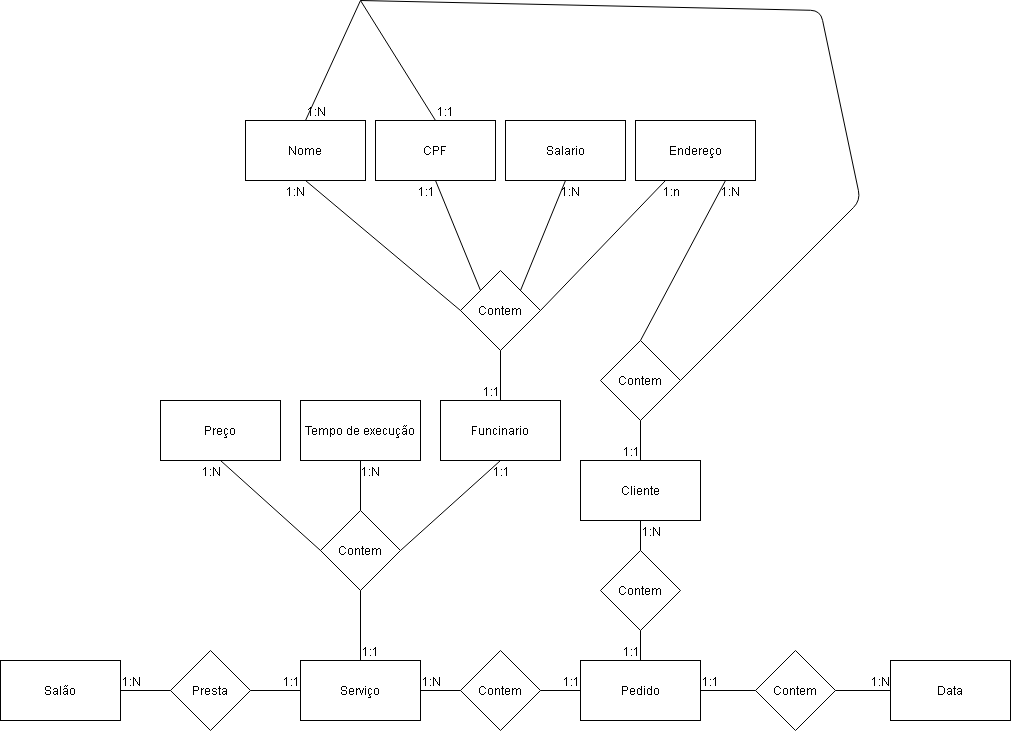

The diagram above was exported from draw.io. Its source (the exported page's mxGraphModel, read from the mxfile embedded in the PNG):
<mxGraphModel dx="877" dy="1903" grid="1" gridSize="10" guides="1" tooltips="1" connect="1" arrows="1" fold="1" page="1" pageScale="1" pageWidth="850" pageHeight="1100" math="0" shadow="0">
  <root>
    <mxCell id="0" />
    <mxCell id="1" parent="0" />
    <mxCell id="_KxSR3LBOcAcPK4whvuO-257" value="Salão" style="rounded=0;whiteSpace=wrap;html=1;fillColor=#ffffff;" vertex="1" parent="1">
      <mxGeometry x="250" y="370" width="120" height="60" as="geometry" />
    </mxCell>
    <mxCell id="_KxSR3LBOcAcPK4whvuO-258" value="Presta" style="rhombus;whiteSpace=wrap;html=1;fillColor=#ffffff;" vertex="1" parent="1">
      <mxGeometry x="420" y="360" width="80" height="80" as="geometry" />
    </mxCell>
    <mxCell id="_KxSR3LBOcAcPK4whvuO-259" value="Serviço" style="rounded=0;whiteSpace=wrap;html=1;fillColor=#ffffff;" vertex="1" parent="1">
      <mxGeometry x="550" y="370" width="120" height="60" as="geometry" />
    </mxCell>
    <mxCell id="_KxSR3LBOcAcPK4whvuO-260" value="" style="endArrow=none;html=1;rounded=0;exitX=1;exitY=0.5;exitDx=0;exitDy=0;" edge="1" parent="1" source="_KxSR3LBOcAcPK4whvuO-257">
      <mxGeometry relative="1" as="geometry">
        <mxPoint x="380" y="400" as="sourcePoint" />
        <mxPoint x="420" y="400" as="targetPoint" />
      </mxGeometry>
    </mxCell>
    <mxCell id="_KxSR3LBOcAcPK4whvuO-261" value="1:N" style="resizable=0;html=1;align=left;verticalAlign=bottom;" connectable="0" vertex="1" parent="_KxSR3LBOcAcPK4whvuO-260">
      <mxGeometry x="-1" relative="1" as="geometry" />
    </mxCell>
    <mxCell id="_KxSR3LBOcAcPK4whvuO-263" value="" style="endArrow=none;html=1;rounded=0;entryX=0;entryY=0.5;entryDx=0;entryDy=0;" edge="1" parent="1" target="_KxSR3LBOcAcPK4whvuO-259">
      <mxGeometry relative="1" as="geometry">
        <mxPoint x="500" y="400" as="sourcePoint" />
        <mxPoint x="540" y="400" as="targetPoint" />
      </mxGeometry>
    </mxCell>
    <mxCell id="_KxSR3LBOcAcPK4whvuO-265" value="1:1" style="resizable=0;html=1;align=right;verticalAlign=bottom;" connectable="0" vertex="1" parent="_KxSR3LBOcAcPK4whvuO-263">
      <mxGeometry x="1" relative="1" as="geometry" />
    </mxCell>
    <mxCell id="_KxSR3LBOcAcPK4whvuO-273" value="Contem" style="rhombus;whiteSpace=wrap;html=1;fillColor=#ffffff;" vertex="1" parent="1">
      <mxGeometry x="570" y="220" width="80" height="80" as="geometry" />
    </mxCell>
    <mxCell id="_KxSR3LBOcAcPK4whvuO-274" value="" style="endArrow=none;html=1;rounded=0;exitX=0.5;exitY=0;exitDx=0;exitDy=0;entryX=0.5;entryY=1;entryDx=0;entryDy=0;" edge="1" parent="1" source="_KxSR3LBOcAcPK4whvuO-259" target="_KxSR3LBOcAcPK4whvuO-273">
      <mxGeometry relative="1" as="geometry">
        <mxPoint x="480" y="290" as="sourcePoint" />
        <mxPoint x="640" y="290" as="targetPoint" />
      </mxGeometry>
    </mxCell>
    <mxCell id="_KxSR3LBOcAcPK4whvuO-275" value="1:1" style="resizable=0;html=1;align=left;verticalAlign=bottom;" connectable="0" vertex="1" parent="_KxSR3LBOcAcPK4whvuO-274">
      <mxGeometry x="-1" relative="1" as="geometry" />
    </mxCell>
    <mxCell id="_KxSR3LBOcAcPK4whvuO-277" value="Preço" style="rounded=0;whiteSpace=wrap;html=1;fillColor=#ffffff;" vertex="1" parent="1">
      <mxGeometry x="410" y="110" width="120" height="60" as="geometry" />
    </mxCell>
    <mxCell id="_KxSR3LBOcAcPK4whvuO-278" value="Tempo de execução" style="rounded=0;whiteSpace=wrap;html=1;fillColor=#ffffff;" vertex="1" parent="1">
      <mxGeometry x="550" y="110" width="120" height="60" as="geometry" />
    </mxCell>
    <mxCell id="_KxSR3LBOcAcPK4whvuO-279" value="Funcinario" style="rounded=0;whiteSpace=wrap;html=1;fillColor=#ffffff;" vertex="1" parent="1">
      <mxGeometry x="690" y="110" width="120" height="60" as="geometry" />
    </mxCell>
    <mxCell id="_KxSR3LBOcAcPK4whvuO-280" value="" style="endArrow=none;html=1;rounded=0;exitX=0.5;exitY=1;exitDx=0;exitDy=0;entryX=0;entryY=0.5;entryDx=0;entryDy=0;" edge="1" parent="1" source="_KxSR3LBOcAcPK4whvuO-277" target="_KxSR3LBOcAcPK4whvuO-273">
      <mxGeometry relative="1" as="geometry">
        <mxPoint x="560" y="290" as="sourcePoint" />
        <mxPoint x="720" y="290" as="targetPoint" />
      </mxGeometry>
    </mxCell>
    <mxCell id="_KxSR3LBOcAcPK4whvuO-281" value="1:N" style="resizable=0;html=1;align=left;verticalAlign=bottom;" connectable="0" vertex="1" parent="_KxSR3LBOcAcPK4whvuO-280">
      <mxGeometry x="-1" relative="1" as="geometry">
        <mxPoint x="-20" y="20" as="offset" />
      </mxGeometry>
    </mxCell>
    <mxCell id="_KxSR3LBOcAcPK4whvuO-283" value="" style="endArrow=none;html=1;rounded=0;entryX=0.5;entryY=1;entryDx=0;entryDy=0;exitX=1;exitY=0.5;exitDx=0;exitDy=0;" edge="1" parent="1" source="_KxSR3LBOcAcPK4whvuO-273" target="_KxSR3LBOcAcPK4whvuO-279">
      <mxGeometry relative="1" as="geometry">
        <mxPoint x="560" y="290" as="sourcePoint" />
        <mxPoint x="720" y="290" as="targetPoint" />
      </mxGeometry>
    </mxCell>
    <mxCell id="_KxSR3LBOcAcPK4whvuO-285" value="1:1" style="resizable=0;html=1;align=right;verticalAlign=bottom;" connectable="0" vertex="1" parent="_KxSR3LBOcAcPK4whvuO-283">
      <mxGeometry x="1" relative="1" as="geometry">
        <mxPoint x="9.66" y="20.31" as="offset" />
      </mxGeometry>
    </mxCell>
    <mxCell id="_KxSR3LBOcAcPK4whvuO-286" value="" style="endArrow=none;html=1;rounded=0;entryX=0.5;entryY=1;entryDx=0;entryDy=0;exitX=0.5;exitY=0;exitDx=0;exitDy=0;" edge="1" parent="1" source="_KxSR3LBOcAcPK4whvuO-273" target="_KxSR3LBOcAcPK4whvuO-278">
      <mxGeometry relative="1" as="geometry">
        <mxPoint x="580" y="200" as="sourcePoint" />
        <mxPoint x="720" y="290" as="targetPoint" />
      </mxGeometry>
    </mxCell>
    <mxCell id="_KxSR3LBOcAcPK4whvuO-288" value="1:N" style="resizable=0;html=1;align=right;verticalAlign=bottom;" connectable="0" vertex="1" parent="_KxSR3LBOcAcPK4whvuO-286">
      <mxGeometry x="1" relative="1" as="geometry">
        <mxPoint x="20" y="20.14" as="offset" />
      </mxGeometry>
    </mxCell>
    <mxCell id="_KxSR3LBOcAcPK4whvuO-290" value="Contem" style="rhombus;whiteSpace=wrap;html=1;fillColor=#ffffff;" vertex="1" parent="1">
      <mxGeometry x="710" y="-20" width="80" height="80" as="geometry" />
    </mxCell>
    <mxCell id="_KxSR3LBOcAcPK4whvuO-291" value="" style="endArrow=none;html=1;rounded=0;exitX=0.5;exitY=1;exitDx=0;exitDy=0;entryX=0.5;entryY=0;entryDx=0;entryDy=0;" edge="1" parent="1" source="_KxSR3LBOcAcPK4whvuO-290" target="_KxSR3LBOcAcPK4whvuO-279">
      <mxGeometry relative="1" as="geometry">
        <mxPoint x="680" y="190" as="sourcePoint" />
        <mxPoint x="840" y="190" as="targetPoint" />
      </mxGeometry>
    </mxCell>
    <mxCell id="_KxSR3LBOcAcPK4whvuO-293" value="1:1" style="resizable=0;html=1;align=right;verticalAlign=bottom;" connectable="0" vertex="1" parent="_KxSR3LBOcAcPK4whvuO-291">
      <mxGeometry x="1" relative="1" as="geometry" />
    </mxCell>
    <mxCell id="_KxSR3LBOcAcPK4whvuO-294" value="Nome" style="rounded=0;whiteSpace=wrap;html=1;fillColor=#ffffff;" vertex="1" parent="1">
      <mxGeometry x="495" y="-170" width="120" height="60" as="geometry" />
    </mxCell>
    <mxCell id="_KxSR3LBOcAcPK4whvuO-295" value="CPF" style="rounded=0;whiteSpace=wrap;html=1;fillColor=#ffffff;" vertex="1" parent="1">
      <mxGeometry x="625" y="-170" width="120" height="60" as="geometry" />
    </mxCell>
    <mxCell id="_KxSR3LBOcAcPK4whvuO-296" value="Endereço" style="rounded=0;whiteSpace=wrap;html=1;fillColor=#ffffff;" vertex="1" parent="1">
      <mxGeometry x="885" y="-170" width="120" height="60" as="geometry" />
    </mxCell>
    <mxCell id="_KxSR3LBOcAcPK4whvuO-297" value="Salario" style="rounded=0;whiteSpace=wrap;html=1;fillColor=#ffffff;" vertex="1" parent="1">
      <mxGeometry x="755" y="-170" width="120" height="60" as="geometry" />
    </mxCell>
    <mxCell id="_KxSR3LBOcAcPK4whvuO-298" value="" style="endArrow=none;html=1;rounded=0;exitX=0;exitY=0.5;exitDx=0;exitDy=0;entryX=0.5;entryY=1;entryDx=0;entryDy=0;" edge="1" parent="1" source="_KxSR3LBOcAcPK4whvuO-290" target="_KxSR3LBOcAcPK4whvuO-294">
      <mxGeometry relative="1" as="geometry">
        <mxPoint x="710" y="-40" as="sourcePoint" />
        <mxPoint x="870" y="-40" as="targetPoint" />
      </mxGeometry>
    </mxCell>
    <mxCell id="_KxSR3LBOcAcPK4whvuO-300" value="1:N" style="resizable=0;html=1;align=right;verticalAlign=bottom;" connectable="0" vertex="1" parent="_KxSR3LBOcAcPK4whvuO-298">
      <mxGeometry x="1" relative="1" as="geometry">
        <mxPoint x="0.04" y="20.03" as="offset" />
      </mxGeometry>
    </mxCell>
    <mxCell id="_KxSR3LBOcAcPK4whvuO-301" value="" style="endArrow=none;html=1;rounded=0;exitX=0;exitY=0;exitDx=0;exitDy=0;entryX=0.5;entryY=1;entryDx=0;entryDy=0;" edge="1" parent="1" source="_KxSR3LBOcAcPK4whvuO-290" target="_KxSR3LBOcAcPK4whvuO-295">
      <mxGeometry relative="1" as="geometry">
        <mxPoint x="710" y="-40" as="sourcePoint" />
        <mxPoint x="870" y="-40" as="targetPoint" />
      </mxGeometry>
    </mxCell>
    <mxCell id="_KxSR3LBOcAcPK4whvuO-303" value="1:1" style="resizable=0;html=1;align=right;verticalAlign=bottom;" connectable="0" vertex="1" parent="_KxSR3LBOcAcPK4whvuO-301">
      <mxGeometry x="1" relative="1" as="geometry">
        <mxPoint x="-0.01" y="19.98" as="offset" />
      </mxGeometry>
    </mxCell>
    <mxCell id="_KxSR3LBOcAcPK4whvuO-304" value="" style="endArrow=none;html=1;rounded=0;exitX=1;exitY=0;exitDx=0;exitDy=0;entryX=0.5;entryY=1;entryDx=0;entryDy=0;" edge="1" parent="1" source="_KxSR3LBOcAcPK4whvuO-290" target="_KxSR3LBOcAcPK4whvuO-297">
      <mxGeometry relative="1" as="geometry">
        <mxPoint x="710" y="-40" as="sourcePoint" />
        <mxPoint x="870" y="-40" as="targetPoint" />
      </mxGeometry>
    </mxCell>
    <mxCell id="_KxSR3LBOcAcPK4whvuO-306" value="1:N" style="resizable=0;html=1;align=right;verticalAlign=bottom;" connectable="0" vertex="1" parent="_KxSR3LBOcAcPK4whvuO-304">
      <mxGeometry x="1" relative="1" as="geometry">
        <mxPoint x="15.01" y="19.98" as="offset" />
      </mxGeometry>
    </mxCell>
    <mxCell id="_KxSR3LBOcAcPK4whvuO-307" value="" style="endArrow=none;html=1;rounded=0;exitX=1;exitY=0.5;exitDx=0;exitDy=0;entryX=0.25;entryY=1;entryDx=0;entryDy=0;" edge="1" parent="1" source="_KxSR3LBOcAcPK4whvuO-290" target="_KxSR3LBOcAcPK4whvuO-296">
      <mxGeometry relative="1" as="geometry">
        <mxPoint x="710" y="-40" as="sourcePoint" />
        <mxPoint x="870" y="-40" as="targetPoint" />
      </mxGeometry>
    </mxCell>
    <mxCell id="_KxSR3LBOcAcPK4whvuO-309" value="1:n" style="resizable=0;html=1;align=right;verticalAlign=bottom;" connectable="0" vertex="1" parent="_KxSR3LBOcAcPK4whvuO-307">
      <mxGeometry x="1" relative="1" as="geometry">
        <mxPoint x="14.96" y="20.03" as="offset" />
      </mxGeometry>
    </mxCell>
    <mxCell id="_KxSR3LBOcAcPK4whvuO-310" value="Pedido" style="rounded=0;whiteSpace=wrap;html=1;fillColor=#ffffff;" vertex="1" parent="1">
      <mxGeometry x="830" y="370" width="120" height="60" as="geometry" />
    </mxCell>
    <mxCell id="_KxSR3LBOcAcPK4whvuO-311" value="Contem" style="rhombus;whiteSpace=wrap;html=1;fillColor=#ffffff;" vertex="1" parent="1">
      <mxGeometry x="710" y="360" width="80" height="80" as="geometry" />
    </mxCell>
    <mxCell id="_KxSR3LBOcAcPK4whvuO-312" value="" style="endArrow=none;html=1;rounded=0;exitX=1;exitY=0.5;exitDx=0;exitDy=0;entryX=0;entryY=0.5;entryDx=0;entryDy=0;" edge="1" parent="1" source="_KxSR3LBOcAcPK4whvuO-259" target="_KxSR3LBOcAcPK4whvuO-311">
      <mxGeometry relative="1" as="geometry">
        <mxPoint x="750" y="430" as="sourcePoint" />
        <mxPoint x="910" y="430" as="targetPoint" />
      </mxGeometry>
    </mxCell>
    <mxCell id="_KxSR3LBOcAcPK4whvuO-313" value="1:N" style="resizable=0;html=1;align=left;verticalAlign=bottom;" connectable="0" vertex="1" parent="_KxSR3LBOcAcPK4whvuO-312">
      <mxGeometry x="-1" relative="1" as="geometry" />
    </mxCell>
    <mxCell id="_KxSR3LBOcAcPK4whvuO-315" value="" style="endArrow=none;html=1;rounded=0;exitX=1;exitY=0.5;exitDx=0;exitDy=0;entryX=0;entryY=0.5;entryDx=0;entryDy=0;" edge="1" parent="1" source="_KxSR3LBOcAcPK4whvuO-311" target="_KxSR3LBOcAcPK4whvuO-310">
      <mxGeometry relative="1" as="geometry">
        <mxPoint x="750" y="430" as="sourcePoint" />
        <mxPoint x="910" y="430" as="targetPoint" />
      </mxGeometry>
    </mxCell>
    <mxCell id="_KxSR3LBOcAcPK4whvuO-317" value="1:1" style="resizable=0;html=1;align=right;verticalAlign=bottom;" connectable="0" vertex="1" parent="_KxSR3LBOcAcPK4whvuO-315">
      <mxGeometry x="1" relative="1" as="geometry" />
    </mxCell>
    <mxCell id="_KxSR3LBOcAcPK4whvuO-318" value="Contem" style="rhombus;whiteSpace=wrap;html=1;fillColor=#ffffff;" vertex="1" parent="1">
      <mxGeometry x="850" y="260" width="80" height="80" as="geometry" />
    </mxCell>
    <mxCell id="_KxSR3LBOcAcPK4whvuO-319" value="Cliente" style="rounded=0;whiteSpace=wrap;html=1;fillColor=#ffffff;" vertex="1" parent="1">
      <mxGeometry x="830" y="170" width="120" height="60" as="geometry" />
    </mxCell>
    <mxCell id="_KxSR3LBOcAcPK4whvuO-324" value="" style="endArrow=none;html=1;rounded=0;exitX=0.5;exitY=1;exitDx=0;exitDy=0;entryX=0.5;entryY=0;entryDx=0;entryDy=0;" edge="1" parent="1" source="_KxSR3LBOcAcPK4whvuO-318" target="_KxSR3LBOcAcPK4whvuO-310">
      <mxGeometry relative="1" as="geometry">
        <mxPoint x="810" y="310" as="sourcePoint" />
        <mxPoint x="970" y="310" as="targetPoint" />
      </mxGeometry>
    </mxCell>
    <mxCell id="_KxSR3LBOcAcPK4whvuO-326" value="1:1" style="resizable=0;html=1;align=right;verticalAlign=bottom;" connectable="0" vertex="1" parent="_KxSR3LBOcAcPK4whvuO-324">
      <mxGeometry x="1" relative="1" as="geometry" />
    </mxCell>
    <mxCell id="_KxSR3LBOcAcPK4whvuO-327" value="" style="endArrow=none;html=1;rounded=0;exitX=0.5;exitY=1;exitDx=0;exitDy=0;entryX=0.5;entryY=0;entryDx=0;entryDy=0;" edge="1" parent="1" source="_KxSR3LBOcAcPK4whvuO-319" target="_KxSR3LBOcAcPK4whvuO-318">
      <mxGeometry relative="1" as="geometry">
        <mxPoint x="810" y="310" as="sourcePoint" />
        <mxPoint x="970" y="310" as="targetPoint" />
      </mxGeometry>
    </mxCell>
    <mxCell id="_KxSR3LBOcAcPK4whvuO-328" value="1:N" style="resizable=0;html=1;align=left;verticalAlign=bottom;" connectable="0" vertex="1" parent="_KxSR3LBOcAcPK4whvuO-327">
      <mxGeometry x="-1" relative="1" as="geometry">
        <mxPoint y="20" as="offset" />
      </mxGeometry>
    </mxCell>
    <mxCell id="_KxSR3LBOcAcPK4whvuO-330" value="Contem" style="rhombus;whiteSpace=wrap;html=1;fillColor=#ffffff;" vertex="1" parent="1">
      <mxGeometry x="850" y="50" width="80" height="80" as="geometry" />
    </mxCell>
    <mxCell id="_KxSR3LBOcAcPK4whvuO-331" value="" style="endArrow=none;html=1;rounded=0;exitX=0.5;exitY=0;exitDx=0;exitDy=0;entryX=0.75;entryY=1;entryDx=0;entryDy=0;" edge="1" parent="1" source="_KxSR3LBOcAcPK4whvuO-330" target="_KxSR3LBOcAcPK4whvuO-296">
      <mxGeometry relative="1" as="geometry">
        <mxPoint x="810" y="70" as="sourcePoint" />
        <mxPoint x="970" y="70" as="targetPoint" />
      </mxGeometry>
    </mxCell>
    <mxCell id="_KxSR3LBOcAcPK4whvuO-333" value="1:N" style="resizable=0;html=1;align=right;verticalAlign=bottom;" connectable="0" vertex="1" parent="_KxSR3LBOcAcPK4whvuO-331">
      <mxGeometry x="1" relative="1" as="geometry">
        <mxPoint x="15" y="20" as="offset" />
      </mxGeometry>
    </mxCell>
    <mxCell id="_KxSR3LBOcAcPK4whvuO-334" value="" style="endArrow=none;html=1;rounded=0;entryX=0.5;entryY=0;entryDx=0;entryDy=0;exitX=0.5;exitY=1;exitDx=0;exitDy=0;" edge="1" parent="1" source="_KxSR3LBOcAcPK4whvuO-330" target="_KxSR3LBOcAcPK4whvuO-319">
      <mxGeometry relative="1" as="geometry">
        <mxPoint x="850" y="140" as="sourcePoint" />
        <mxPoint x="970" y="70" as="targetPoint" />
      </mxGeometry>
    </mxCell>
    <mxCell id="_KxSR3LBOcAcPK4whvuO-336" value="1:1" style="resizable=0;html=1;align=right;verticalAlign=bottom;" connectable="0" vertex="1" parent="_KxSR3LBOcAcPK4whvuO-334">
      <mxGeometry x="1" relative="1" as="geometry" />
    </mxCell>
    <mxCell id="_KxSR3LBOcAcPK4whvuO-338" value="Contem" style="rhombus;whiteSpace=wrap;html=1;fillColor=#ffffff;" vertex="1" parent="1">
      <mxGeometry x="1005" y="360" width="80" height="80" as="geometry" />
    </mxCell>
    <mxCell id="_KxSR3LBOcAcPK4whvuO-339" value="Data" style="rounded=0;whiteSpace=wrap;html=1;fillColor=#ffffff;" vertex="1" parent="1">
      <mxGeometry x="1140" y="370" width="120" height="60" as="geometry" />
    </mxCell>
    <mxCell id="_KxSR3LBOcAcPK4whvuO-340" value="" style="endArrow=none;html=1;rounded=0;exitX=1;exitY=0.5;exitDx=0;exitDy=0;entryX=0;entryY=0.5;entryDx=0;entryDy=0;" edge="1" parent="1" source="_KxSR3LBOcAcPK4whvuO-310" target="_KxSR3LBOcAcPK4whvuO-338">
      <mxGeometry relative="1" as="geometry">
        <mxPoint x="890" y="230" as="sourcePoint" />
        <mxPoint x="1000" y="360" as="targetPoint" />
      </mxGeometry>
    </mxCell>
    <mxCell id="_KxSR3LBOcAcPK4whvuO-341" value="1:1" style="resizable=0;html=1;align=left;verticalAlign=bottom;" connectable="0" vertex="1" parent="_KxSR3LBOcAcPK4whvuO-340">
      <mxGeometry x="-1" relative="1" as="geometry" />
    </mxCell>
    <mxCell id="_KxSR3LBOcAcPK4whvuO-343" value="" style="endArrow=none;html=1;rounded=0;entryX=0;entryY=0.5;entryDx=0;entryDy=0;exitX=1;exitY=0.5;exitDx=0;exitDy=0;" edge="1" parent="1" source="_KxSR3LBOcAcPK4whvuO-338" target="_KxSR3LBOcAcPK4whvuO-339">
      <mxGeometry relative="1" as="geometry">
        <mxPoint x="1090" y="390" as="sourcePoint" />
        <mxPoint x="1050" y="230" as="targetPoint" />
      </mxGeometry>
    </mxCell>
    <mxCell id="_KxSR3LBOcAcPK4whvuO-345" value="1:N" style="resizable=0;html=1;align=right;verticalAlign=bottom;" connectable="0" vertex="1" parent="_KxSR3LBOcAcPK4whvuO-343">
      <mxGeometry x="1" relative="1" as="geometry" />
    </mxCell>
    <mxCell id="_KxSR3LBOcAcPK4whvuO-346" value="" style="endArrow=none;html=1;exitX=1;exitY=0.5;exitDx=0;exitDy=0;rounded=1;" edge="1" parent="1" source="_KxSR3LBOcAcPK4whvuO-330">
      <mxGeometry relative="1" as="geometry">
        <mxPoint x="770" y="10" as="sourcePoint" />
        <mxPoint x="610" y="-290" as="targetPoint" />
        <Array as="points">
          <mxPoint x="1110" y="-90" />
          <mxPoint x="1070" y="-280" />
        </Array>
      </mxGeometry>
    </mxCell>
    <mxCell id="_KxSR3LBOcAcPK4whvuO-349" value="" style="endArrow=none;html=1;rounded=0;exitX=0.5;exitY=0;exitDx=0;exitDy=0;" edge="1" parent="1" source="_KxSR3LBOcAcPK4whvuO-294">
      <mxGeometry relative="1" as="geometry">
        <mxPoint x="710" y="-40" as="sourcePoint" />
        <mxPoint x="610" y="-290" as="targetPoint" />
      </mxGeometry>
    </mxCell>
    <mxCell id="_KxSR3LBOcAcPK4whvuO-350" value="1:N" style="resizable=0;html=1;align=left;verticalAlign=bottom;" connectable="0" vertex="1" parent="_KxSR3LBOcAcPK4whvuO-349">
      <mxGeometry x="-1" relative="1" as="geometry" />
    </mxCell>
    <mxCell id="_KxSR3LBOcAcPK4whvuO-352" value="" style="endArrow=none;html=1;rounded=0;exitX=0.5;exitY=0;exitDx=0;exitDy=0;" edge="1" parent="1" source="_KxSR3LBOcAcPK4whvuO-295">
      <mxGeometry relative="1" as="geometry">
        <mxPoint x="710" y="-40" as="sourcePoint" />
        <mxPoint x="610" y="-290" as="targetPoint" />
      </mxGeometry>
    </mxCell>
    <mxCell id="_KxSR3LBOcAcPK4whvuO-353" value="1:1" style="resizable=0;html=1;align=left;verticalAlign=bottom;" connectable="0" vertex="1" parent="_KxSR3LBOcAcPK4whvuO-352">
      <mxGeometry x="-1" relative="1" as="geometry" />
    </mxCell>
  </root>
</mxGraphModel>